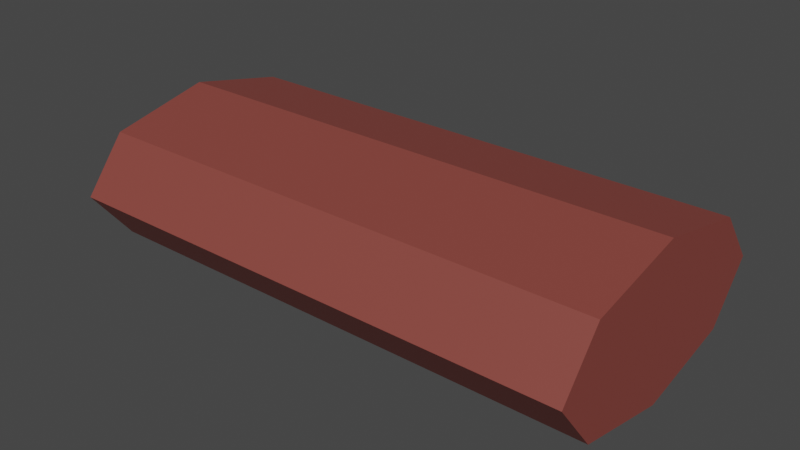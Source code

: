 # Source: packed_tipi.blend  (saved by Blender 3.4.6; exported with 4.5.12 LTS)
import bpy
from mathutils import Matrix  # noqa: F401  (used for matrix-valued properties, if any)

bpy.ops.wm.read_factory_settings(use_empty=True)
scene = bpy.context.scene
scene.name = 'Scene'

# ---- collections
col_model = bpy.data.collections.new('Model'); scene.collection.children.link(col_model)
col_empties = bpy.data.collections.new('Empties'); scene.collection.children.link(col_empties)

# ---- materials (node trees are filled in below, after node groups)
mat_tipi = bpy.data.materials.new('tipi')
mat_tipi.use_transparent_shadow = False

# ---- material node trees
mat_tipi.use_nodes = True; mat_tipi.node_tree.nodes.clear()
_N = mat_tipi.node_tree.nodes; _L = mat_tipi.node_tree.links
n0 = _N.new('ShaderNodeBsdfPrincipled'); n0.name = 'Principled BSDF'; n0.location = (10, 300)
n0.distribution = 'GGX'
n0.subsurface_method = 'RANDOM_WALK_SKIN'
n0.inputs[0].default_value = (0.2462, 0.05662, 0.04528, 1.0)
n0.inputs[3].default_value = 1.45
n0.inputs[27].default_value = (0.0, 0.0, 0.0, 1.0)
n0.inputs[28].default_value = 1.0
n1 = _N.new('ShaderNodeOutputMaterial'); n1.name = 'Material Output'; n1.location = (300, 300)
_L.new(n0.outputs[0], n1.inputs[0])
n1.is_active_output = True

# ---- world
world_world = bpy.data.worlds.new('World'); scene.world = world_world
world_world.use_nodes = True; world_world.node_tree.nodes.clear()
_N = world_world.node_tree.nodes; _L = world_world.node_tree.links
n0 = _N.new('ShaderNodeOutputWorld'); n0.name = 'World Output'; n0.location = (300, 300)
n1 = _N.new('ShaderNodeBackground'); n1.name = 'Background'; n1.location = (10, 300)
n1.inputs[0].default_value = (0.05088, 0.05088, 0.05088, 1.0)
_L.new(n1.outputs[0], n0.inputs[0])
n0.is_active_output = True
world_world.color = (0.05088, 0.05088, 0.05088)
world_world.use_sun_shadow = False
world_world.sun_shadow_jitter_overblur = 0.0

# ---- meshes
me_cylinder = bpy.data.meshes.new('Cylinder')
me_cylinder.from_pydata([(-0.34, -1.486e-08, 0.09777), (0.34, 1.486e-08, 0.09777), (-0.34, 0.1314, 0.06914), (0.34, 0.1314, 0.06914), (-0.34, 0.1858, 1.486e-08), (0.34, 0.1858, -1.486e-08), (-0.34, 0.1314, -0.06914), (0.34, 0.1314, -0.06914), (-0.34, -1.486e-08, -0.09777), (0.34, 1.486e-08, -0.09777), (-0.34, -0.1314, -0.06914), (0.34, -0.1314, -0.06914), (-0.34, -0.1858, 1.486e-08), (0.34, -0.1858, -1.486e-08), (-0.34, -0.1314, 0.06914), (0.34, -0.1314, 0.06914)], [], [(0, 1, 3, 2), (2, 3, 5, 4), (4, 5, 7, 6), (6, 7, 9, 8), (8, 9, 11, 10), (10, 11, 13, 12), (3, 1, 15, 13, 11, 9, 7, 5), (12, 13, 15, 14), (14, 15, 1, 0), (0, 2, 4, 6, 8, 10, 12, 14)])
_uv = me_cylinder.uv_layers.new(name='UVMap')
_uv.uv.foreach_set('vector', [1.0, 0.5, 1.0, 1.0, 0.875, 1.0, 0.875, 0.5, 0.875, 0.5, 0.875, 1.0, 0.75, 1.0, 0.75, 0.5, 0.75, 0.5, 0.75, 1.0, 0.625, 1.0, 0.625, 0.5, 0.625, 0.5, 0.625, 1.0, 0.5, 1.0, 0.5, 0.5, 0.5, 0.5, 0.5, 1.0, 0.375, 1.0, 0.375, 0.5, 0.375, 0.5, 0.375, 1.0, 0.25, 1.0, 0.25, 0.5, 0.4197, 0.4197, 0.25, 0.49, 0.08029, 0.4197, 0.01, 0.25, 0.08029, 0.08029, 0.25, 0.01, 0.4197, 0.08029, 0.49, 0.25, 0.25, 0.5, 0.25, 1.0, 0.125, 1.0, 0.125, 0.5, 0.125, 0.5, 0.125, 1.0, 0.0, 1.0, 0.0, 0.5, 0.75, 0.49, 0.9197, 0.4197, 0.99, 0.25, 0.9197, 0.08029, 0.75, 0.01, 0.5803, 0.08029, 0.51, 0.25, 0.5803, 0.4197])
me_cylinder.materials.append(mat_tipi)
me_cylinder.update()

# ---- objects
ob_cylinder = bpy.data.objects.new('Cylinder', me_cylinder)
ob_bounding_sphere = bpy.data.objects.new('bounding_sphere', None)
ob_dynamic_box = bpy.data.objects.new('dynamic_box', None)
ob_placeattach_box = bpy.data.objects.new('placeAttach_box', None)
ob_static_box = bpy.data.objects.new('static_box', None)

# ---- transforms, parenting, visibility, modifiers, constraints
ob_cylinder.location = (0.0, 0.0, 0.0)
ob_bounding_sphere.location = (0.0, 0.0, 0.0)
ob_bounding_sphere.rotation_mode = 'QUATERNION'
ob_bounding_sphere.rotation_quaternion = (1.0, 0.0, 0.0, 0.0)
ob_bounding_sphere.scale = (0.4294, 0.4294, 0.4294)
ob_bounding_sphere.empty_display_type = 'SPHERE'
ob_dynamic_box.location = (0.0, 0.0, 0.0)
ob_dynamic_box.rotation_mode = 'QUATERNION'
ob_dynamic_box.rotation_quaternion = (1.0, 0.0, 0.0, 0.0)
ob_dynamic_box.scale = (0.3438, 0.1471, 0.1578)
ob_dynamic_box.empty_display_type = 'CUBE'
ob_placeattach_box.location = (0.0, 0.0, 0.0)
ob_placeattach_box.rotation_mode = 'QUATERNION'
ob_placeattach_box.rotation_quaternion = (1.0, 0.0, 0.0, 0.0)
ob_placeattach_box.scale = (0.3438, 0.1471, 0.1578)
ob_placeattach_box.empty_display_type = 'CUBE'
ob_static_box.location = (0.0, 0.0, 0.0)
ob_static_box.rotation_mode = 'QUATERNION'
ob_static_box.rotation_quaternion = (1.0, 0.0, 0.0, 0.0)
ob_static_box.scale = (0.3438, 0.1471, 0.1578)
ob_static_box.empty_display_type = 'CUBE'

# ---- collection membership
col_model.objects.link(ob_cylinder)
col_empties.objects.link(ob_bounding_sphere)
col_empties.objects.link(ob_dynamic_box)
col_empties.objects.link(ob_placeattach_box)
col_empties.objects.link(ob_static_box)

# ---- scene / render settings (as saved in the file)
scene.frame_start = 1; scene.frame_end = 250; scene.frame_set(1)
scene.render.engine = 'BLENDER_EEVEE_NEXT'
scene.cycles.sampling_pattern = 'TABULATED_SOBOL'
scene.cycles.use_light_tree = False
scene.view_settings.view_transform = 'Filmic'
bpy.context.view_layer.update()

# ---- added for rendering (the .blend has no active camera and no usable light): camera, sun
cam_auto = bpy.data.cameras.new('AutoCamera')
cam_auto.lens = 50.0
cam_auto.sensor_width = 36.0
cam_auto.clip_end = 1000.0
ob_auto_camera = bpy.data.objects.new('AutoCamera', cam_auto)
scene.collection.objects.link(ob_auto_camera)
ob_auto_camera.location = (0.73943, -0.887316, 0.591544)
ob_auto_camera.rotation_euler = (1.09748, -7.21219e-08, 0.694738)
scene.camera = ob_auto_camera
light_auto_sun = bpy.data.lights.new('AutoSun', 'SUN')
light_auto_sun.energy = 3.0
light_auto_sun.angle = 0.0523599
ob_auto_sun = bpy.data.objects.new('AutoSun', light_auto_sun)
scene.collection.objects.link(ob_auto_sun)
ob_auto_sun.rotation_euler = (0.872665, 0.174533, 0.523599)
bpy.context.view_layer.update()
